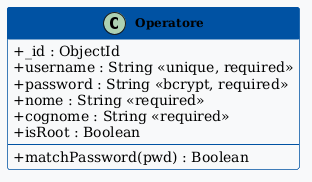

The diagram above was rendered by PlantUML. Its source (embedded in the PNG):
@startuml Operatore

skinparam classAttributeIconSize 0
skinparam classFontStyle bold
skinparam classFontSize 12
skinparam classBackgroundColor #F8F9FA
skinparam classBorderColor #0052A3
skinparam classHeaderBackgroundColor #0052A3
skinparam classHeaderFontColor #FFFFFF

class Operatore {
  + _id : ObjectId
  + username : String <<unique, required>>
  + password : String <<bcrypt, required>>
  + nome : String <<required>>
  + cognome : String <<required>>
  + isRoot : Boolean
  --
  + matchPassword(pwd) : Boolean
}

@enduml